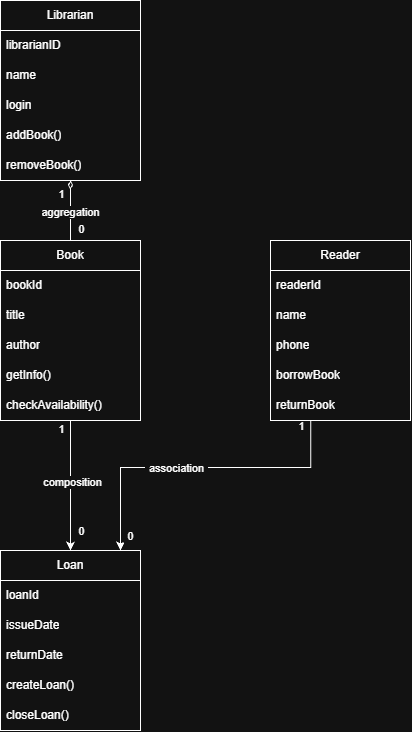

The diagram above was exported from draw.io. Its source (the exported page's mxGraphModel, read from the mxfile embedded in the PNG):
<mxGraphModel dx="1362" dy="789" grid="1" gridSize="10" guides="1" tooltips="1" connect="1" arrows="1" fold="1" page="1" pageScale="1" pageWidth="827" pageHeight="1169" math="0" shadow="0">
  <root>
    <mxCell id="0" />
    <mxCell id="1" parent="0" />
    <mxCell id="XEk0Psfw100OlygR6Fnf-1" parent="1" style="swimlane;fontStyle=0;childLayout=stackLayout;horizontal=1;startSize=30;horizontalStack=0;resizeParent=1;resizeParentMax=0;resizeLast=0;collapsible=1;marginBottom=0;whiteSpace=wrap;html=1;" value="Librarian" vertex="1">
      <mxGeometry height="180" width="140" x="40" y="170" as="geometry">
        <mxRectangle height="30" width="90" x="40" y="170" as="alternateBounds" />
      </mxGeometry>
    </mxCell>
    <mxCell id="XEk0Psfw100OlygR6Fnf-2" parent="XEk0Psfw100OlygR6Fnf-1" style="text;strokeColor=none;fillColor=none;align=left;verticalAlign=middle;spacingLeft=4;spacingRight=4;overflow=hidden;points=[[0,0.5],[1,0.5]];portConstraint=eastwest;rotatable=0;whiteSpace=wrap;html=1;" value="librarianID" vertex="1">
      <mxGeometry height="30" width="140" y="30" as="geometry" />
    </mxCell>
    <mxCell id="XEk0Psfw100OlygR6Fnf-3" parent="XEk0Psfw100OlygR6Fnf-1" style="text;strokeColor=none;fillColor=none;align=left;verticalAlign=middle;spacingLeft=4;spacingRight=4;overflow=hidden;points=[[0,0.5],[1,0.5]];portConstraint=eastwest;rotatable=0;whiteSpace=wrap;html=1;" value="name" vertex="1">
      <mxGeometry height="30" width="140" y="60" as="geometry" />
    </mxCell>
    <mxCell id="XEk0Psfw100OlygR6Fnf-4" parent="XEk0Psfw100OlygR6Fnf-1" style="text;strokeColor=none;fillColor=none;align=left;verticalAlign=middle;spacingLeft=4;spacingRight=4;overflow=hidden;points=[[0,0.5],[1,0.5]];portConstraint=eastwest;rotatable=0;whiteSpace=wrap;html=1;" value="login" vertex="1">
      <mxGeometry height="30" width="140" y="90" as="geometry" />
    </mxCell>
    <mxCell id="clxA2bA1z4ff3cFNvJyx-2" parent="XEk0Psfw100OlygR6Fnf-1" style="text;strokeColor=none;fillColor=none;align=left;verticalAlign=middle;spacingLeft=4;spacingRight=4;overflow=hidden;points=[[0,0.5],[1,0.5]];portConstraint=eastwest;rotatable=0;whiteSpace=wrap;html=1;" value="addBook()" vertex="1">
      <mxGeometry height="30" width="140" y="120" as="geometry" />
    </mxCell>
    <mxCell id="clxA2bA1z4ff3cFNvJyx-1" parent="XEk0Psfw100OlygR6Fnf-1" style="text;strokeColor=none;fillColor=none;align=left;verticalAlign=middle;spacingLeft=4;spacingRight=4;overflow=hidden;points=[[0,0.5],[1,0.5]];portConstraint=eastwest;rotatable=0;whiteSpace=wrap;html=1;" value="removeBook()" vertex="1">
      <mxGeometry height="30" width="140" y="150" as="geometry" />
    </mxCell>
    <mxCell id="XEk0Psfw100OlygR6Fnf-18" edge="1" parent="1" source="XEk0Psfw100OlygR6Fnf-5" style="edgeStyle=orthogonalEdgeStyle;rounded=0;orthogonalLoop=1;jettySize=auto;html=1;entryX=0.5;entryY=0;entryDx=0;entryDy=0;defaultLabelBackgroundColor=page;labelPadding=0 4;" target="XEk0Psfw100OlygR6Fnf-13">
      <mxGeometry relative="1" as="geometry" />
    </mxCell>
    <mxCell id="XEk0Psfw100OlygR6Fnf-21" connectable="0" parent="XEk0Psfw100OlygR6Fnf-18" style="edgeLabel;html=1;align=center;verticalAlign=middle;resizable=0;points=[];inheritText=1;defaultLabelBackgroundColor=page;labelPadding=0 4;" value="composition" vertex="1">
      <mxGeometry relative="1" x="-0.0575" y="1" as="geometry">
        <mxPoint as="offset" />
      </mxGeometry>
    </mxCell>
    <mxCell id="clxA2bA1z4ff3cFNvJyx-11" connectable="0" parent="XEk0Psfw100OlygR6Fnf-18" style="edgeLabel;html=1;align=center;verticalAlign=middle;resizable=0;points=[];inheritText=1;defaultLabelBackgroundColor=page;labelPadding=0 4;" value="1" vertex="1">
      <mxGeometry relative="1" x="-0.8708" as="geometry">
        <mxPoint x="-10" as="offset" />
      </mxGeometry>
    </mxCell>
    <mxCell id="clxA2bA1z4ff3cFNvJyx-12" connectable="0" parent="XEk0Psfw100OlygR6Fnf-18" style="edgeLabel;html=1;align=center;verticalAlign=middle;resizable=0;points=[];inheritText=1;defaultLabelBackgroundColor=page;labelPadding=0 4;" value="0" vertex="1">
      <mxGeometry relative="1" x="0.7723" as="geometry">
        <mxPoint x="10" y="-5" as="offset" />
      </mxGeometry>
    </mxCell>
    <mxCell id="XEk0Psfw100OlygR6Fnf-5" parent="1" style="swimlane;fontStyle=0;childLayout=stackLayout;horizontal=1;startSize=30;horizontalStack=0;resizeParent=1;resizeParentMax=0;resizeLast=0;collapsible=1;marginBottom=0;whiteSpace=wrap;html=1;" value="Book" vertex="1">
      <mxGeometry height="180" width="140" x="40" y="410" as="geometry" />
    </mxCell>
    <mxCell id="XEk0Psfw100OlygR6Fnf-6" parent="XEk0Psfw100OlygR6Fnf-5" style="text;strokeColor=none;fillColor=none;align=left;verticalAlign=middle;spacingLeft=4;spacingRight=4;overflow=hidden;points=[[0,0.5],[1,0.5]];portConstraint=eastwest;rotatable=0;whiteSpace=wrap;html=1;" value="bookId" vertex="1">
      <mxGeometry height="30" width="140" y="30" as="geometry" />
    </mxCell>
    <mxCell id="XEk0Psfw100OlygR6Fnf-7" parent="XEk0Psfw100OlygR6Fnf-5" style="text;strokeColor=none;fillColor=none;align=left;verticalAlign=middle;spacingLeft=4;spacingRight=4;overflow=hidden;points=[[0,0.5],[1,0.5]];portConstraint=eastwest;rotatable=0;whiteSpace=wrap;html=1;" value="title" vertex="1">
      <mxGeometry height="30" width="140" y="60" as="geometry" />
    </mxCell>
    <mxCell id="XEk0Psfw100OlygR6Fnf-8" parent="XEk0Psfw100OlygR6Fnf-5" style="text;strokeColor=none;fillColor=none;align=left;verticalAlign=middle;spacingLeft=4;spacingRight=4;overflow=hidden;points=[[0,0.5],[1,0.5]];portConstraint=eastwest;rotatable=0;whiteSpace=wrap;html=1;" value="author" vertex="1">
      <mxGeometry height="30" width="140" y="90" as="geometry" />
    </mxCell>
    <mxCell id="clxA2bA1z4ff3cFNvJyx-3" parent="XEk0Psfw100OlygR6Fnf-5" style="text;strokeColor=none;fillColor=none;align=left;verticalAlign=middle;spacingLeft=4;spacingRight=4;overflow=hidden;points=[[0,0.5],[1,0.5]];portConstraint=eastwest;rotatable=0;whiteSpace=wrap;html=1;" value="getInfo()" vertex="1">
      <mxGeometry height="30" width="140" y="120" as="geometry" />
    </mxCell>
    <mxCell id="clxA2bA1z4ff3cFNvJyx-4" parent="XEk0Psfw100OlygR6Fnf-5" style="text;strokeColor=none;fillColor=none;align=left;verticalAlign=middle;spacingLeft=4;spacingRight=4;overflow=hidden;points=[[0,0.5],[1,0.5]];portConstraint=eastwest;rotatable=0;whiteSpace=wrap;html=1;" value="checkAvailability()" vertex="1">
      <mxGeometry height="30" width="140" y="150" as="geometry" />
    </mxCell>
    <mxCell id="XEk0Psfw100OlygR6Fnf-9" parent="1" style="swimlane;fontStyle=0;childLayout=stackLayout;horizontal=1;startSize=30;horizontalStack=0;resizeParent=1;resizeParentMax=0;resizeLast=0;collapsible=1;marginBottom=0;whiteSpace=wrap;html=1;" value="Reader" vertex="1">
      <mxGeometry height="180" width="140" x="310" y="410" as="geometry" />
    </mxCell>
    <mxCell id="XEk0Psfw100OlygR6Fnf-10" parent="XEk0Psfw100OlygR6Fnf-9" style="text;strokeColor=none;fillColor=none;align=left;verticalAlign=middle;spacingLeft=4;spacingRight=4;overflow=hidden;points=[[0,0.5],[1,0.5]];portConstraint=eastwest;rotatable=0;whiteSpace=wrap;html=1;" value="readerId" vertex="1">
      <mxGeometry height="30" width="140" y="30" as="geometry" />
    </mxCell>
    <mxCell id="XEk0Psfw100OlygR6Fnf-11" parent="XEk0Psfw100OlygR6Fnf-9" style="text;strokeColor=none;fillColor=none;align=left;verticalAlign=middle;spacingLeft=4;spacingRight=4;overflow=hidden;points=[[0,0.5],[1,0.5]];portConstraint=eastwest;rotatable=0;whiteSpace=wrap;html=1;" value="name" vertex="1">
      <mxGeometry height="30" width="140" y="60" as="geometry" />
    </mxCell>
    <mxCell id="XEk0Psfw100OlygR6Fnf-12" parent="XEk0Psfw100OlygR6Fnf-9" style="text;strokeColor=none;fillColor=none;align=left;verticalAlign=middle;spacingLeft=4;spacingRight=4;overflow=hidden;points=[[0,0.5],[1,0.5]];portConstraint=eastwest;rotatable=0;whiteSpace=wrap;html=1;" value="phone" vertex="1">
      <mxGeometry height="30" width="140" y="90" as="geometry" />
    </mxCell>
    <mxCell id="clxA2bA1z4ff3cFNvJyx-5" parent="XEk0Psfw100OlygR6Fnf-9" style="text;strokeColor=none;fillColor=none;align=left;verticalAlign=middle;spacingLeft=4;spacingRight=4;overflow=hidden;points=[[0,0.5],[1,0.5]];portConstraint=eastwest;rotatable=0;whiteSpace=wrap;html=1;" value="borrowBook" vertex="1">
      <mxGeometry height="30" width="140" y="120" as="geometry" />
    </mxCell>
    <mxCell id="clxA2bA1z4ff3cFNvJyx-6" parent="XEk0Psfw100OlygR6Fnf-9" style="text;strokeColor=none;fillColor=none;align=left;verticalAlign=middle;spacingLeft=4;spacingRight=4;overflow=hidden;points=[[0,0.5],[1,0.5]];portConstraint=eastwest;rotatable=0;whiteSpace=wrap;html=1;" value="returnBook" vertex="1">
      <mxGeometry height="30" width="140" y="150" as="geometry" />
    </mxCell>
    <mxCell id="XEk0Psfw100OlygR6Fnf-13" parent="1" style="swimlane;fontStyle=0;childLayout=stackLayout;horizontal=1;startSize=30;horizontalStack=0;resizeParent=1;resizeParentMax=0;resizeLast=0;collapsible=1;marginBottom=0;whiteSpace=wrap;html=1;" value="Loan" vertex="1">
      <mxGeometry height="180" width="140" x="40" y="720" as="geometry" />
    </mxCell>
    <mxCell id="XEk0Psfw100OlygR6Fnf-14" parent="XEk0Psfw100OlygR6Fnf-13" style="text;strokeColor=none;fillColor=none;align=left;verticalAlign=middle;spacingLeft=4;spacingRight=4;overflow=hidden;points=[[0,0.5],[1,0.5]];portConstraint=eastwest;rotatable=0;whiteSpace=wrap;html=1;" value="loanId" vertex="1">
      <mxGeometry height="30" width="140" y="30" as="geometry" />
    </mxCell>
    <mxCell id="XEk0Psfw100OlygR6Fnf-15" parent="XEk0Psfw100OlygR6Fnf-13" style="text;strokeColor=none;fillColor=none;align=left;verticalAlign=middle;spacingLeft=4;spacingRight=4;overflow=hidden;points=[[0,0.5],[1,0.5]];portConstraint=eastwest;rotatable=0;whiteSpace=wrap;html=1;" value="issueDate" vertex="1">
      <mxGeometry height="30" width="140" y="60" as="geometry" />
    </mxCell>
    <mxCell id="XEk0Psfw100OlygR6Fnf-16" parent="XEk0Psfw100OlygR6Fnf-13" style="text;strokeColor=none;fillColor=none;align=left;verticalAlign=middle;spacingLeft=4;spacingRight=4;overflow=hidden;points=[[0,0.5],[1,0.5]];portConstraint=eastwest;rotatable=0;whiteSpace=wrap;html=1;" value="returnDate" vertex="1">
      <mxGeometry height="30" width="140" y="90" as="geometry" />
    </mxCell>
    <mxCell id="clxA2bA1z4ff3cFNvJyx-7" parent="XEk0Psfw100OlygR6Fnf-13" style="text;strokeColor=none;fillColor=none;align=left;verticalAlign=middle;spacingLeft=4;spacingRight=4;overflow=hidden;points=[[0,0.5],[1,0.5]];portConstraint=eastwest;rotatable=0;whiteSpace=wrap;html=1;" value="createLoan()" vertex="1">
      <mxGeometry height="30" width="140" y="120" as="geometry" />
    </mxCell>
    <mxCell id="clxA2bA1z4ff3cFNvJyx-8" parent="XEk0Psfw100OlygR6Fnf-13" style="text;strokeColor=none;fillColor=none;align=left;verticalAlign=middle;spacingLeft=4;spacingRight=4;overflow=hidden;points=[[0,0.5],[1,0.5]];portConstraint=eastwest;rotatable=0;whiteSpace=wrap;html=1;" value="closeLoan()" vertex="1">
      <mxGeometry height="30" width="140" y="150" as="geometry" />
    </mxCell>
    <mxCell id="XEk0Psfw100OlygR6Fnf-17" edge="1" parent="1" source="XEk0Psfw100OlygR6Fnf-5" style="edgeStyle=orthogonalEdgeStyle;rounded=0;orthogonalLoop=1;jettySize=auto;html=1;entryX=0.5;entryY=1;entryDx=0;entryDy=0;defaultLabelBackgroundColor=page;labelPadding=0 4;endArrow=diamondThin;endFill=0;align=left;" target="XEk0Psfw100OlygR6Fnf-1">
      <mxGeometry relative="1" as="geometry" />
    </mxCell>
    <mxCell id="clxA2bA1z4ff3cFNvJyx-9" connectable="0" parent="XEk0Psfw100OlygR6Fnf-17" style="edgeLabel;html=1;align=center;verticalAlign=middle;resizable=0;points=[];inheritText=1;defaultLabelBackgroundColor=page;labelPadding=0 4;labelAutoRotate=0;" value="1" vertex="1">
      <mxGeometry relative="1" x="0.55" as="geometry">
        <mxPoint x="-10" as="offset" />
      </mxGeometry>
    </mxCell>
    <mxCell id="XEk0Psfw100OlygR6Fnf-22" connectable="0" parent="XEk0Psfw100OlygR6Fnf-17" style="edgeLabel;html=1;align=center;verticalAlign=middle;resizable=0;points=[];inheritText=1;defaultLabelBackgroundColor=page;labelPadding=0 4;" value="aggregation" vertex="1">
      <mxGeometry relative="1" x="-0.0292" y="1" as="geometry">
        <mxPoint as="offset" />
      </mxGeometry>
    </mxCell>
    <mxCell id="clxA2bA1z4ff3cFNvJyx-10" connectable="0" parent="XEk0Psfw100OlygR6Fnf-17" style="edgeLabel;html=1;align=center;verticalAlign=middle;resizable=0;points=[];inheritText=1;defaultLabelBackgroundColor=page;labelPadding=0 4;" value="0" vertex="1">
      <mxGeometry relative="1" x="-0.6096" y="1" as="geometry">
        <mxPoint x="11" as="offset" />
      </mxGeometry>
    </mxCell>
    <mxCell id="XEk0Psfw100OlygR6Fnf-19" edge="1" parent="1" source="clxA2bA1z4ff3cFNvJyx-6" style="edgeStyle=orthogonalEdgeStyle;rounded=0;orthogonalLoop=1;jettySize=auto;html=1;defaultLabelBackgroundColor=page;labelPadding=0 4;exitX=0.288;exitY=1;exitDx=0;exitDy=0;exitPerimeter=0;entryX=0.857;entryY=0;entryDx=0;entryDy=0;entryPerimeter=0;" target="XEk0Psfw100OlygR6Fnf-13">
      <mxGeometry relative="1" x="0.2239" as="geometry">
        <Array as="points">
          <mxPoint x="350" y="637" />
          <mxPoint x="160" y="637" />
        </Array>
        <mxPoint x="358.94000000000005" y="570" as="sourcePoint" />
        <mxPoint x="130" y="710" as="targetPoint" />
      </mxGeometry>
    </mxCell>
    <mxCell id="XEk0Psfw100OlygR6Fnf-20" connectable="0" parent="XEk0Psfw100OlygR6Fnf-19" style="edgeLabel;html=1;align=center;verticalAlign=middle;resizable=0;points=[];inheritText=1;defaultLabelBackgroundColor=page;labelPadding=0 4;" value="association" vertex="1">
      <mxGeometry relative="1" x="0.1364" as="geometry">
        <mxPoint as="offset" />
      </mxGeometry>
    </mxCell>
    <mxCell id="clxA2bA1z4ff3cFNvJyx-14" connectable="0" parent="XEk0Psfw100OlygR6Fnf-19" style="edgeLabel;html=1;align=center;verticalAlign=middle;resizable=0;points=[];inheritText=1;defaultLabelBackgroundColor=page;labelPadding=0 4;" value="0" vertex="1">
      <mxGeometry relative="1" x="0.9101" y="-1" as="geometry">
        <mxPoint x="11" as="offset" />
      </mxGeometry>
    </mxCell>
    <mxCell id="clxA2bA1z4ff3cFNvJyx-15" connectable="0" parent="XEk0Psfw100OlygR6Fnf-19" style="edgeLabel;html=1;align=center;verticalAlign=middle;resizable=0;points=[];inheritText=1;defaultLabelBackgroundColor=page;labelPadding=0 4;" value="1" vertex="1">
      <mxGeometry relative="1" x="-0.97" as="geometry">
        <mxPoint x="-10" as="offset" />
      </mxGeometry>
    </mxCell>
  </root>
</mxGraphModel>